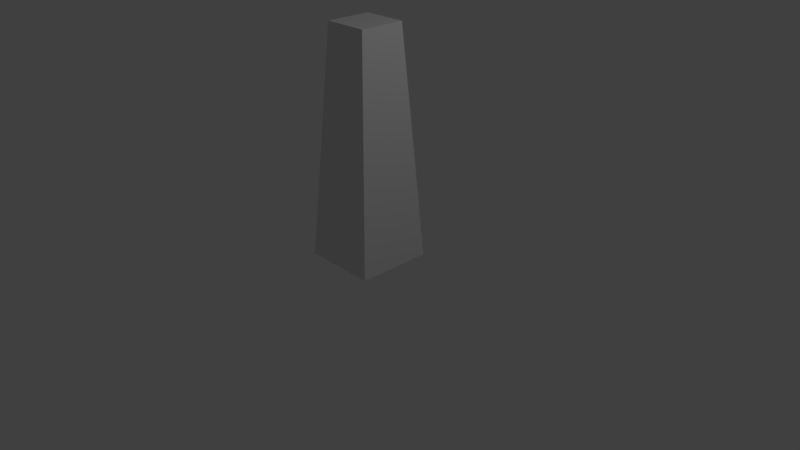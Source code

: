 # Source: limb.blend  (saved by Blender 2.78.0; exported with 4.5.12 LTS)
import bpy
from mathutils import Matrix  # noqa: F401  (used for matrix-valued properties, if any)

bpy.ops.wm.read_factory_settings(use_empty=True)
scene = bpy.context.scene
scene.name = 'Scene'

# ---- collections
col_collection_1 = bpy.data.collections.new('Collection 1'); scene.collection.children.link(col_collection_1)

# ---- materials (node trees are filled in below, after node groups)
mat_material = bpy.data.materials.new('Material')
mat_material.alpha_threshold = 0.0
mat_material.use_transparent_shadow = False
mat_material.roughness = 0.5
mat_material.line_color = (0.0, 0.0, 0.0, 1.0)

# ---- material node trees

# ---- world
world_world = bpy.data.worlds.new('World'); scene.world = world_world
world_world.color = (0.05088, 0.05088, 0.05088)
world_world.use_sun_shadow = False
world_world.sun_shadow_jitter_overblur = 0.0
world_world.cycles.sampling_method = 'MANUAL'

# ---- cameras
cam_camera = bpy.data.cameras.new('Camera')
cam_camera.clip_end = 100.0
cam_camera.lens = 35.0
cam_camera.sensor_width = 32.0
cam_camera.sensor_height = 18.0
cam_camera.ortho_scale = 7.314
cam_camera.dof.focus_distance = 0.0
cam_camera.dof.aperture_fstop = 128.0

# ---- lights
light_lamp = bpy.data.lights.new('Lamp', 'POINT')
light_lamp.transmission_factor = 0.0
light_lamp.cutoff_distance = 30.0
light_lamp.energy = 100.0
light_lamp.shadow_buffer_clip_start = 1.001
light_lamp.shadow_soft_size = 0.1
light_lamp.shadow_maximum_resolution = 0.006
light_lamp.use_absolute_resolution = True

# ---- meshes
me_cube = bpy.data.meshes.new('Cube')
me_cube.from_pydata([(0.486, 0.5, 0.0), (0.486, -0.5, 0.0), (-0.486, -0.5, 0.0), (-0.486, 0.5, 0.0), (0.2916, 0.3, 3.0), (0.2916, -0.3, 3.0), (-0.2916, -0.3, 3.0), (-0.2916, 0.3, 3.0)], [], [(0, 1, 2, 3), (4, 7, 6, 5), (0, 4, 5, 1), (1, 5, 6, 2), (2, 6, 7, 3), (4, 0, 3, 7)])
me_cube.materials.append(mat_material)
me_cube.use_remesh_preserve_volume = False
me_cube.use_remesh_preserve_attributes = False
me_cube.use_mirror_vertex_groups = False
me_cube.update()

# ---- objects
ob_cube = bpy.data.objects.new('Cube', me_cube)
ob_lamp = bpy.data.objects.new('Lamp', light_lamp)
ob_camera = bpy.data.objects.new('Camera', cam_camera)

# ---- transforms, parenting, visibility, modifiers, constraints
ob_cube.location = (0.0, 0.0, 0.0)
ob_cube.lock_rotations_4d = False
ob_cube.empty_display_type = 'ARROWS'
ob_cube.lineart.crease_threshold = 0.0
ob_lamp.location = (4.076, 1.005, 5.904)
ob_lamp.rotation_euler = (0.6503, 0.05522, 1.866)
ob_lamp.lock_rotations_4d = False
ob_lamp.empty_display_type = 'ARROWS'
ob_lamp.color = (0.0, 0.0, 0.0, 0.0)
ob_lamp.lineart.crease_threshold = 0.0
ob_camera.location = (7.481, -6.508, 5.344)
ob_camera.rotation_euler = (1.109, 0.0, 0.8149)
ob_camera.lock_rotations_4d = False
ob_camera.empty_display_type = 'ARROWS'
ob_camera.color = (0.0, 0.0, 0.0, 0.0)
ob_camera.display_type = 'WIRE'
ob_camera.lineart.crease_threshold = 0.0

# ---- collection membership
col_collection_1.objects.link(ob_cube)
col_collection_1.objects.link(ob_lamp)
col_collection_1.objects.link(ob_camera)

# ---- scene / render settings (as saved in the file)
scene.camera = ob_camera
scene.frame_start = 1; scene.frame_end = 250; scene.frame_set(1)
scene.render.engine = 'BLENDER_EEVEE_NEXT'
scene.render.resolution_percentage = 50
scene.render.dither_intensity = 0.0
scene.cycles.use_denoising = False
scene.cycles.samples = 128
scene.cycles.sampling_pattern = 'TABULATED_SOBOL'
scene.cycles.light_sampling_threshold = 0.0
scene.cycles.use_adaptive_sampling = False
scene.cycles.use_light_tree = False
scene.cycles.blur_glossy = 0.0
scene.cycles.sample_clamp_indirect = 0.0
scene.view_settings.view_transform = 'Standard'
bpy.context.view_layer.update()
